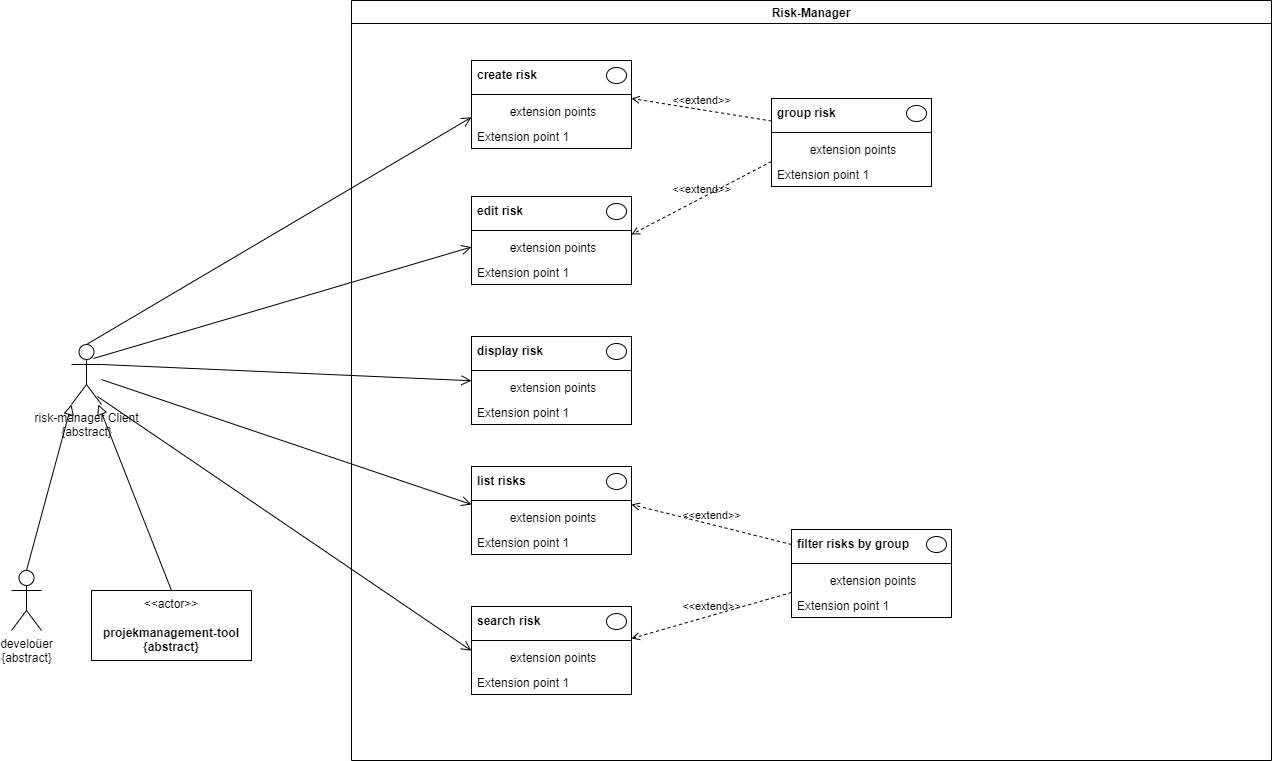

The diagram above was exported from draw.io. Its source (the exported page's mxGraphModel, read from the mxfile embedded in the PNG):
<mxGraphModel dx="2521" dy="722" grid="1" gridSize="10" guides="1" tooltips="1" connect="1" arrows="1" fold="1" page="1" pageScale="1" pageWidth="1169" pageHeight="827" math="0" shadow="0">
  <root>
    <mxCell id="0" />
    <mxCell id="1" parent="0" />
    <mxCell id="2" value="Risk-Manager" style="swimlane;startSize=23;" vertex="1" parent="1">
      <mxGeometry x="200" y="34" width="920" height="760" as="geometry" />
    </mxCell>
    <mxCell id="3" value="" style="fontStyle=1;align=center;verticalAlign=top;childLayout=stackLayout;horizontal=1;horizontalStack=0;resizeParent=1;resizeParentMax=0;resizeLast=0;marginBottom=0;" vertex="1" parent="2">
      <mxGeometry x="120" y="60" width="160" height="88" as="geometry" />
    </mxCell>
    <mxCell id="4" value="create risk" style="html=1;align=left;spacingLeft=4;verticalAlign=middle;strokeColor=none;fillColor=none;fontStyle=1;whiteSpace=wrap;" vertex="1" parent="3">
      <mxGeometry width="160" height="30" as="geometry" />
    </mxCell>
    <mxCell id="5" value="" style="shape=ellipse;" vertex="1" parent="4">
      <mxGeometry x="1" width="20" height="16" relative="1" as="geometry">
        <mxPoint x="-25" y="7" as="offset" />
      </mxGeometry>
    </mxCell>
    <mxCell id="6" value="" style="line;strokeWidth=1;fillColor=none;align=left;verticalAlign=middle;spacingTop=-1;spacingLeft=3;spacingRight=3;rotatable=0;labelPosition=right;points=[];portConstraint=eastwest;" vertex="1" parent="3">
      <mxGeometry y="30" width="160" height="8" as="geometry" />
    </mxCell>
    <mxCell id="7" value="extension points" style="html=1;align=center;spacingLeft=4;verticalAlign=top;strokeColor=none;fillColor=none;whiteSpace=wrap;" vertex="1" parent="3">
      <mxGeometry y="38" width="160" height="25" as="geometry" />
    </mxCell>
    <mxCell id="8" value="Extension point 1" style="html=1;align=left;spacingLeft=4;verticalAlign=top;strokeColor=none;fillColor=none;whiteSpace=wrap;" vertex="1" parent="3">
      <mxGeometry y="63" width="160" height="25" as="geometry" />
    </mxCell>
    <mxCell id="9" value="" style="fontStyle=1;align=center;verticalAlign=top;childLayout=stackLayout;horizontal=1;horizontalStack=0;resizeParent=1;resizeParentMax=0;resizeLast=0;marginBottom=0;" vertex="1" parent="2">
      <mxGeometry x="120" y="196" width="160" height="88" as="geometry" />
    </mxCell>
    <mxCell id="10" value="edit risk" style="html=1;align=left;spacingLeft=4;verticalAlign=middle;strokeColor=none;fillColor=none;fontStyle=1;whiteSpace=wrap;" vertex="1" parent="9">
      <mxGeometry width="160" height="30" as="geometry" />
    </mxCell>
    <mxCell id="11" value="" style="shape=ellipse;" vertex="1" parent="10">
      <mxGeometry x="1" width="20" height="16" relative="1" as="geometry">
        <mxPoint x="-25" y="7" as="offset" />
      </mxGeometry>
    </mxCell>
    <mxCell id="12" value="" style="line;strokeWidth=1;fillColor=none;align=left;verticalAlign=middle;spacingTop=-1;spacingLeft=3;spacingRight=3;rotatable=0;labelPosition=right;points=[];portConstraint=eastwest;" vertex="1" parent="9">
      <mxGeometry y="30" width="160" height="8" as="geometry" />
    </mxCell>
    <mxCell id="13" value="extension points" style="html=1;align=center;spacingLeft=4;verticalAlign=top;strokeColor=none;fillColor=none;whiteSpace=wrap;" vertex="1" parent="9">
      <mxGeometry y="38" width="160" height="25" as="geometry" />
    </mxCell>
    <mxCell id="14" value="Extension point 1" style="html=1;align=left;spacingLeft=4;verticalAlign=top;strokeColor=none;fillColor=none;whiteSpace=wrap;" vertex="1" parent="9">
      <mxGeometry y="63" width="160" height="25" as="geometry" />
    </mxCell>
    <mxCell id="15" value="" style="fontStyle=1;align=center;verticalAlign=top;childLayout=stackLayout;horizontal=1;horizontalStack=0;resizeParent=1;resizeParentMax=0;resizeLast=0;marginBottom=0;" vertex="1" parent="2">
      <mxGeometry x="120" y="336" width="160" height="88" as="geometry" />
    </mxCell>
    <mxCell id="16" value="display risk" style="html=1;align=left;spacingLeft=4;verticalAlign=middle;strokeColor=none;fillColor=none;fontStyle=1;whiteSpace=wrap;" vertex="1" parent="15">
      <mxGeometry width="160" height="30" as="geometry" />
    </mxCell>
    <mxCell id="17" value="" style="shape=ellipse;" vertex="1" parent="16">
      <mxGeometry x="1" width="20" height="16" relative="1" as="geometry">
        <mxPoint x="-25" y="7" as="offset" />
      </mxGeometry>
    </mxCell>
    <mxCell id="18" value="" style="line;strokeWidth=1;fillColor=none;align=left;verticalAlign=middle;spacingTop=-1;spacingLeft=3;spacingRight=3;rotatable=0;labelPosition=right;points=[];portConstraint=eastwest;" vertex="1" parent="15">
      <mxGeometry y="30" width="160" height="8" as="geometry" />
    </mxCell>
    <mxCell id="19" value="extension points" style="html=1;align=center;spacingLeft=4;verticalAlign=top;strokeColor=none;fillColor=none;whiteSpace=wrap;" vertex="1" parent="15">
      <mxGeometry y="38" width="160" height="25" as="geometry" />
    </mxCell>
    <mxCell id="20" value="Extension point 1" style="html=1;align=left;spacingLeft=4;verticalAlign=top;strokeColor=none;fillColor=none;whiteSpace=wrap;" vertex="1" parent="15">
      <mxGeometry y="63" width="160" height="25" as="geometry" />
    </mxCell>
    <mxCell id="35" value="" style="fontStyle=1;align=center;verticalAlign=top;childLayout=stackLayout;horizontal=1;horizontalStack=0;resizeParent=1;resizeParentMax=0;resizeLast=0;marginBottom=0;" vertex="1" parent="2">
      <mxGeometry x="120" y="466" width="160" height="88" as="geometry" />
    </mxCell>
    <mxCell id="36" value="list risks" style="html=1;align=left;spacingLeft=4;verticalAlign=middle;strokeColor=none;fillColor=none;fontStyle=1;whiteSpace=wrap;" vertex="1" parent="35">
      <mxGeometry width="160" height="30" as="geometry" />
    </mxCell>
    <mxCell id="37" value="" style="shape=ellipse;" vertex="1" parent="36">
      <mxGeometry x="1" width="20" height="16" relative="1" as="geometry">
        <mxPoint x="-25" y="7" as="offset" />
      </mxGeometry>
    </mxCell>
    <mxCell id="38" value="" style="line;strokeWidth=1;fillColor=none;align=left;verticalAlign=middle;spacingTop=-1;spacingLeft=3;spacingRight=3;rotatable=0;labelPosition=right;points=[];portConstraint=eastwest;" vertex="1" parent="35">
      <mxGeometry y="30" width="160" height="8" as="geometry" />
    </mxCell>
    <mxCell id="39" value="extension points" style="html=1;align=center;spacingLeft=4;verticalAlign=top;strokeColor=none;fillColor=none;whiteSpace=wrap;" vertex="1" parent="35">
      <mxGeometry y="38" width="160" height="25" as="geometry" />
    </mxCell>
    <mxCell id="40" value="Extension point 1" style="html=1;align=left;spacingLeft=4;verticalAlign=top;strokeColor=none;fillColor=none;whiteSpace=wrap;" vertex="1" parent="35">
      <mxGeometry y="63" width="160" height="25" as="geometry" />
    </mxCell>
    <mxCell id="43" value="" style="fontStyle=1;align=center;verticalAlign=top;childLayout=stackLayout;horizontal=1;horizontalStack=0;resizeParent=1;resizeParentMax=0;resizeLast=0;marginBottom=0;" vertex="1" parent="2">
      <mxGeometry x="420" y="98" width="160" height="88" as="geometry" />
    </mxCell>
    <mxCell id="44" value="group risk" style="html=1;align=left;spacingLeft=4;verticalAlign=middle;strokeColor=none;fillColor=none;fontStyle=1;whiteSpace=wrap;" vertex="1" parent="43">
      <mxGeometry width="160" height="30" as="geometry" />
    </mxCell>
    <mxCell id="45" value="" style="shape=ellipse;" vertex="1" parent="44">
      <mxGeometry x="1" width="20" height="16" relative="1" as="geometry">
        <mxPoint x="-25" y="7" as="offset" />
      </mxGeometry>
    </mxCell>
    <mxCell id="46" value="" style="line;strokeWidth=1;fillColor=none;align=left;verticalAlign=middle;spacingTop=-1;spacingLeft=3;spacingRight=3;rotatable=0;labelPosition=right;points=[];portConstraint=eastwest;" vertex="1" parent="43">
      <mxGeometry y="30" width="160" height="8" as="geometry" />
    </mxCell>
    <mxCell id="47" value="extension points" style="html=1;align=center;spacingLeft=4;verticalAlign=top;strokeColor=none;fillColor=none;whiteSpace=wrap;" vertex="1" parent="43">
      <mxGeometry y="38" width="160" height="25" as="geometry" />
    </mxCell>
    <mxCell id="48" value="Extension point 1" style="html=1;align=left;spacingLeft=4;verticalAlign=top;strokeColor=none;fillColor=none;whiteSpace=wrap;" vertex="1" parent="43">
      <mxGeometry y="63" width="160" height="25" as="geometry" />
    </mxCell>
    <mxCell id="49" value="&amp;lt;&amp;lt;extend&amp;gt;&amp;gt;" style="html=1;verticalAlign=bottom;labelBackgroundColor=none;endArrow=open;endFill=0;dashed=1;rounded=0;exitX=0;exitY=0;exitDx=0;exitDy=0;entryX=1;entryY=0;entryDx=0;entryDy=0;" edge="1" parent="2" source="48" target="13">
      <mxGeometry width="160" relative="1" as="geometry">
        <mxPoint x="350" y="486" as="sourcePoint" />
        <mxPoint x="510" y="486" as="targetPoint" />
      </mxGeometry>
    </mxCell>
    <mxCell id="50" value="&amp;lt;&amp;lt;extend&amp;gt;&amp;gt;" style="html=1;verticalAlign=bottom;labelBackgroundColor=none;endArrow=open;endFill=0;dashed=1;rounded=0;exitX=0;exitY=0.75;exitDx=0;exitDy=0;entryX=1;entryY=0;entryDx=0;entryDy=0;" edge="1" parent="2" source="44" target="7">
      <mxGeometry width="160" relative="1" as="geometry">
        <mxPoint x="350" y="426" as="sourcePoint" />
        <mxPoint x="510" y="426" as="targetPoint" />
      </mxGeometry>
    </mxCell>
    <mxCell id="51" value="" style="fontStyle=1;align=center;verticalAlign=top;childLayout=stackLayout;horizontal=1;horizontalStack=0;resizeParent=1;resizeParentMax=0;resizeLast=0;marginBottom=0;" vertex="1" parent="2">
      <mxGeometry x="120" y="606" width="160" height="88" as="geometry" />
    </mxCell>
    <mxCell id="52" value="search risk" style="html=1;align=left;spacingLeft=4;verticalAlign=middle;strokeColor=none;fillColor=none;fontStyle=1;whiteSpace=wrap;" vertex="1" parent="51">
      <mxGeometry width="160" height="30" as="geometry" />
    </mxCell>
    <mxCell id="53" value="" style="shape=ellipse;" vertex="1" parent="52">
      <mxGeometry x="1" width="20" height="16" relative="1" as="geometry">
        <mxPoint x="-25" y="7" as="offset" />
      </mxGeometry>
    </mxCell>
    <mxCell id="54" value="" style="line;strokeWidth=1;fillColor=none;align=left;verticalAlign=middle;spacingTop=-1;spacingLeft=3;spacingRight=3;rotatable=0;labelPosition=right;points=[];portConstraint=eastwest;" vertex="1" parent="51">
      <mxGeometry y="30" width="160" height="8" as="geometry" />
    </mxCell>
    <mxCell id="55" value="extension points" style="html=1;align=center;spacingLeft=4;verticalAlign=top;strokeColor=none;fillColor=none;whiteSpace=wrap;" vertex="1" parent="51">
      <mxGeometry y="38" width="160" height="25" as="geometry" />
    </mxCell>
    <mxCell id="56" value="Extension point 1" style="html=1;align=left;spacingLeft=4;verticalAlign=top;strokeColor=none;fillColor=none;whiteSpace=wrap;" vertex="1" parent="51">
      <mxGeometry y="63" width="160" height="25" as="geometry" />
    </mxCell>
    <mxCell id="58" value="" style="fontStyle=1;align=center;verticalAlign=top;childLayout=stackLayout;horizontal=1;horizontalStack=0;resizeParent=1;resizeParentMax=0;resizeLast=0;marginBottom=0;" vertex="1" parent="2">
      <mxGeometry x="440" y="529" width="160" height="88" as="geometry" />
    </mxCell>
    <mxCell id="59" value="filter risks by group" style="html=1;align=left;spacingLeft=4;verticalAlign=middle;strokeColor=none;fillColor=none;fontStyle=1;whiteSpace=wrap;" vertex="1" parent="58">
      <mxGeometry width="160" height="30" as="geometry" />
    </mxCell>
    <mxCell id="60" value="" style="shape=ellipse;" vertex="1" parent="59">
      <mxGeometry x="1" width="20" height="16" relative="1" as="geometry">
        <mxPoint x="-25" y="7" as="offset" />
      </mxGeometry>
    </mxCell>
    <mxCell id="61" value="" style="line;strokeWidth=1;fillColor=none;align=left;verticalAlign=middle;spacingTop=-1;spacingLeft=3;spacingRight=3;rotatable=0;labelPosition=right;points=[];portConstraint=eastwest;" vertex="1" parent="58">
      <mxGeometry y="30" width="160" height="8" as="geometry" />
    </mxCell>
    <mxCell id="62" value="extension points" style="html=1;align=center;spacingLeft=4;verticalAlign=top;strokeColor=none;fillColor=none;whiteSpace=wrap;" vertex="1" parent="58">
      <mxGeometry y="38" width="160" height="25" as="geometry" />
    </mxCell>
    <mxCell id="63" value="Extension point 1" style="html=1;align=left;spacingLeft=4;verticalAlign=top;strokeColor=none;fillColor=none;whiteSpace=wrap;" vertex="1" parent="58">
      <mxGeometry y="63" width="160" height="25" as="geometry" />
    </mxCell>
    <mxCell id="64" value="&amp;lt;&amp;lt;extend&amp;gt;&amp;gt;" style="html=1;verticalAlign=bottom;labelBackgroundColor=none;endArrow=open;endFill=0;dashed=1;rounded=0;entryX=1;entryY=0;entryDx=0;entryDy=0;exitX=0;exitY=0.5;exitDx=0;exitDy=0;" edge="1" parent="2" source="59" target="39">
      <mxGeometry width="160" relative="1" as="geometry">
        <mxPoint x="380" y="426" as="sourcePoint" />
        <mxPoint x="540" y="426" as="targetPoint" />
      </mxGeometry>
    </mxCell>
    <mxCell id="65" value="&amp;lt;&amp;lt;extend&amp;gt;&amp;gt;" style="html=1;verticalAlign=bottom;labelBackgroundColor=none;endArrow=open;endFill=0;dashed=1;rounded=0;entryX=1;entryY=-0.24;entryDx=0;entryDy=0;entryPerimeter=0;exitX=0;exitY=0;exitDx=0;exitDy=0;" edge="1" parent="2" source="63" target="55">
      <mxGeometry width="160" relative="1" as="geometry">
        <mxPoint x="340" y="646" as="sourcePoint" />
        <mxPoint x="500" y="646" as="targetPoint" />
      </mxGeometry>
    </mxCell>
    <mxCell id="22" value="risk-manager Client&lt;br&gt;{abstract}" style="shape=umlActor;verticalLabelPosition=bottom;verticalAlign=top;html=1;" vertex="1" parent="1">
      <mxGeometry x="-80" y="378" width="30" height="60" as="geometry" />
    </mxCell>
    <mxCell id="23" value="&amp;lt;&amp;lt;actor&amp;gt;&amp;gt;&lt;br&gt;&lt;br&gt;&lt;b&gt;projekmanagement-tool&lt;br&gt;{abstract}&lt;br&gt;&lt;/b&gt;" style="html=1;align=center;verticalAlign=middle;dashed=0;whiteSpace=wrap;" vertex="1" parent="1">
      <mxGeometry x="-60" y="624" width="160" height="70" as="geometry" />
    </mxCell>
    <mxCell id="25" value="" style="endArrow=block;html=1;rounded=0;align=center;verticalAlign=bottom;endFill=0;labelBackgroundColor=none;endSize=8;exitX=0.5;exitY=0;exitDx=0;exitDy=0;" edge="1" parent="1" source="23" target="22">
      <mxGeometry relative="1" as="geometry">
        <mxPoint x="-190" y="604" as="sourcePoint" />
        <mxPoint x="-30" y="604" as="targetPoint" />
      </mxGeometry>
    </mxCell>
    <mxCell id="27" value="develoüer&lt;br&gt;{abstract}" style="shape=umlActor;verticalLabelPosition=bottom;verticalAlign=top;html=1;" vertex="1" parent="1">
      <mxGeometry x="-140" y="604" width="30" height="60" as="geometry" />
    </mxCell>
    <mxCell id="29" value="" style="endArrow=block;html=1;rounded=0;align=center;verticalAlign=bottom;endFill=0;labelBackgroundColor=none;endSize=8;entryX=0;entryY=1;entryDx=0;entryDy=0;entryPerimeter=0;exitX=0.5;exitY=0;exitDx=0;exitDy=0;exitPerimeter=0;" edge="1" parent="1" source="27" target="22">
      <mxGeometry relative="1" as="geometry">
        <mxPoint x="-240" y="554" as="sourcePoint" />
        <mxPoint x="-80" y="554" as="targetPoint" />
      </mxGeometry>
    </mxCell>
    <mxCell id="32" value="" style="endArrow=open;startArrow=none;endFill=0;startFill=0;endSize=8;html=1;verticalAlign=bottom;labelBackgroundColor=none;strokeWidth=1;rounded=0;entryX=0;entryY=0.75;entryDx=0;entryDy=0;exitX=0.5;exitY=0;exitDx=0;exitDy=0;exitPerimeter=0;" edge="1" parent="1" source="22" target="7">
      <mxGeometry width="160" relative="1" as="geometry">
        <mxPoint x="-50" y="410" as="sourcePoint" />
        <mxPoint x="110" y="380" as="targetPoint" />
      </mxGeometry>
    </mxCell>
    <mxCell id="33" value="" style="endArrow=open;startArrow=none;endFill=0;startFill=0;endSize=8;html=1;verticalAlign=bottom;labelBackgroundColor=none;strokeWidth=1;rounded=0;exitX=0.733;exitY=0.233;exitDx=0;exitDy=0;exitPerimeter=0;entryX=0;entryY=0.5;entryDx=0;entryDy=0;" edge="1" parent="1" source="22" target="13">
      <mxGeometry width="160" relative="1" as="geometry">
        <mxPoint x="20" y="420" as="sourcePoint" />
        <mxPoint x="180" y="420" as="targetPoint" />
      </mxGeometry>
    </mxCell>
    <mxCell id="34" value="" style="endArrow=open;startArrow=none;endFill=0;startFill=0;endSize=8;html=1;verticalAlign=bottom;labelBackgroundColor=none;strokeWidth=1;rounded=0;exitX=1;exitY=0.3333333333333333;exitDx=0;exitDy=0;exitPerimeter=0;entryX=0;entryY=0.25;entryDx=0;entryDy=0;" edge="1" parent="1" source="22" target="19">
      <mxGeometry width="160" relative="1" as="geometry">
        <mxPoint x="40" y="470" as="sourcePoint" />
        <mxPoint x="200" y="470" as="targetPoint" />
      </mxGeometry>
    </mxCell>
    <mxCell id="41" value="" style="endArrow=open;startArrow=none;endFill=0;startFill=0;endSize=8;html=1;verticalAlign=bottom;labelBackgroundColor=none;strokeWidth=1;rounded=0;entryX=0;entryY=0;entryDx=0;entryDy=0;" edge="1" parent="1" source="22" target="39">
      <mxGeometry width="160" relative="1" as="geometry">
        <mxPoint x="70" y="540" as="sourcePoint" />
        <mxPoint x="230" y="540" as="targetPoint" />
      </mxGeometry>
    </mxCell>
    <mxCell id="57" value="" style="endArrow=open;startArrow=none;endFill=0;startFill=0;endSize=8;html=1;verticalAlign=bottom;labelBackgroundColor=none;strokeWidth=1;rounded=0;exitX=0.867;exitY=0.867;exitDx=0;exitDy=0;exitPerimeter=0;entryX=0;entryY=0.25;entryDx=0;entryDy=0;" edge="1" parent="1" source="22" target="55">
      <mxGeometry width="160" relative="1" as="geometry">
        <mxPoint x="30" y="560" as="sourcePoint" />
        <mxPoint x="190" y="560" as="targetPoint" />
      </mxGeometry>
    </mxCell>
  </root>
</mxGraphModel>